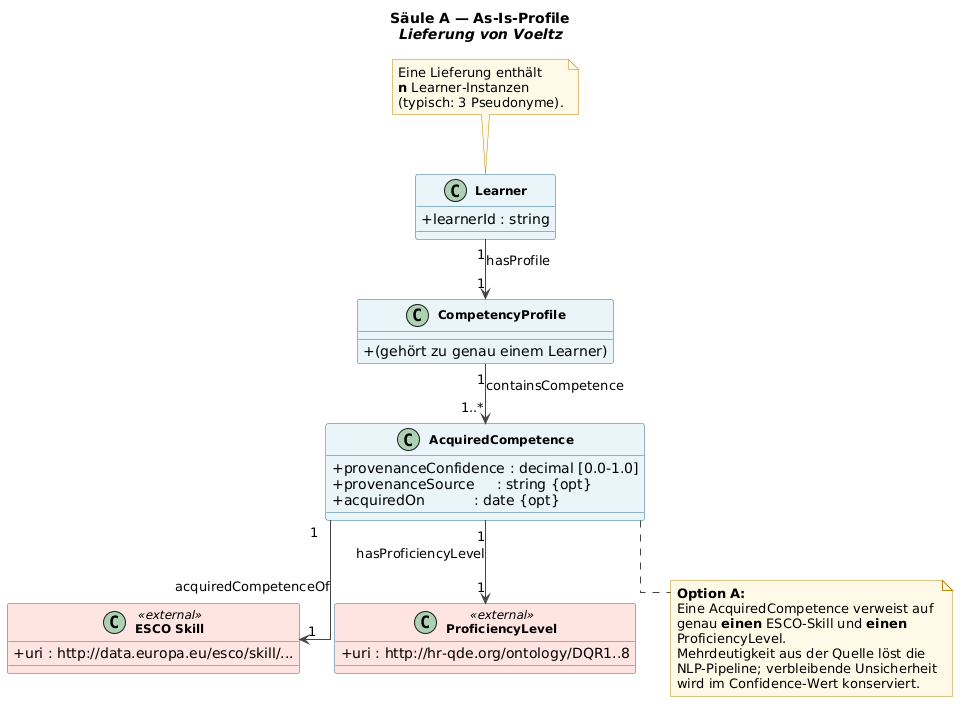

The diagram above was rendered by PlantUML. Its source (embedded in the PNG):
@startuml
'==============================================================
' HR-QDE Shape — Säule A (Voeltz) · As-Is-Profile
' Visualisierung der Klassen-Struktur und Cardinalities
' Version 0.1 · 2026-05-11
'==============================================================

skinparam classAttributeIconSize 0
skinparam classFontSize 12
skinparam classFontStyle bold
skinparam classBackgroundColor #E8F4F8
skinparam classBorderColor #2E6E8E
skinparam noteBackgroundColor #FFF9E6
skinparam noteBorderColor #B8860B
skinparam arrowColor #444444
skinparam linetype ortho

title **Säule A — As-Is-Profile**\n//Lieferung von Voeltz//

class Learner {
  + learnerId : string
}

class CompetencyProfile {
  + (gehört zu genau einem Learner)
}

class AcquiredCompetence {
  + provenanceConfidence : decimal [0.0-1.0]
  + provenanceSource     : string {opt}
  + acquiredOn           : date {opt}
}

class "ESCO Skill" as ESCOSkill <<external>> #FFE4E1 {
  + uri : http://data.europa.eu/esco/skill/...
}

class "ProficiencyLevel" as DQR <<external>> #FFE4E1 {
  + uri : http://hr-qde.org/ontology/DQR1..8
}

Learner "1" --> "1" CompetencyProfile : hasProfile
CompetencyProfile "1" --> "1..*" AcquiredCompetence : containsCompetence
AcquiredCompetence "1" --> "1" ESCOSkill : acquiredCompetenceOf
AcquiredCompetence "1" --> "1" DQR : hasProficiencyLevel

note bottom of AcquiredCompetence
  **Option A:**
  Eine AcquiredCompetence verweist auf
  genau **einen** ESCO-Skill und **einen**
  ProficiencyLevel.
  Mehrdeutigkeit aus der Quelle löst die
  NLP-Pipeline; verbleibende Unsicherheit
  wird im Confidence-Wert konserviert.
end note

note top of Learner
  Eine Lieferung enthält
  **n** Learner-Instanzen
  (typisch: 3 Pseudonyme).
end note
@enduml